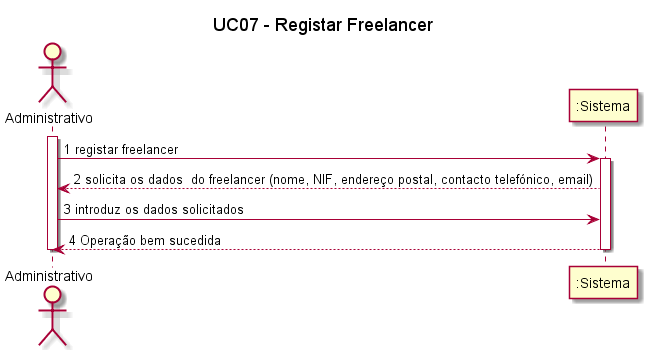

The diagram above was rendered by PlantUML. Its source (embedded in the PNG):
@startuml

title UC07 - Registar Freelancer

actor Administrativo
participant ":Sistema" as Sistema

activate Administrativo

Administrativo -> Sistema : 1 registar freelancer
activate Sistema

Sistema --> Administrativo: 2 solicita os dados  do freelancer (nome, NIF, endereço postal, contacto telefónico, email)

Administrativo -> Sistema: 3 introduz os dados solicitados
Sistema --> Administrativo: 4 Operação bem sucedida

deactivate Administrativo
deactivate Sistema

@enduml